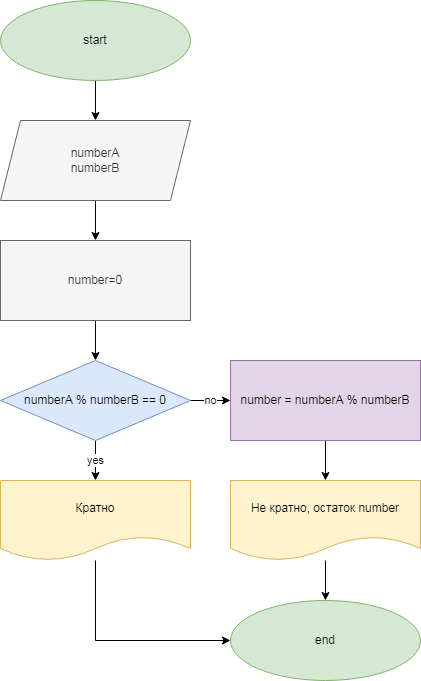

The diagram above was exported from draw.io. Its source (the exported page's mxGraphModel, read from the mxfile embedded in the PNG):
<mxGraphModel dx="868" dy="450" grid="1" gridSize="10" guides="1" tooltips="1" connect="1" arrows="1" fold="1" page="1" pageScale="1" pageWidth="827" pageHeight="1169" math="0" shadow="0">
  <root>
    <mxCell id="0" />
    <mxCell id="1" parent="0" />
    <mxCell id="YstTbkdCxiueKST_FWv8-6" value="" style="edgeStyle=orthogonalEdgeStyle;rounded=0;orthogonalLoop=1;jettySize=auto;html=1;" edge="1" parent="1" source="YstTbkdCxiueKST_FWv8-4" target="YstTbkdCxiueKST_FWv8-5">
      <mxGeometry relative="1" as="geometry" />
    </mxCell>
    <mxCell id="YstTbkdCxiueKST_FWv8-4" value="start" style="ellipse;whiteSpace=wrap;html=1;fillColor=#d5e8d4;strokeColor=#82b366;" vertex="1" parent="1">
      <mxGeometry x="80" y="130" width="190" height="80" as="geometry" />
    </mxCell>
    <mxCell id="YstTbkdCxiueKST_FWv8-8" value="" style="edgeStyle=orthogonalEdgeStyle;rounded=0;orthogonalLoop=1;jettySize=auto;html=1;" edge="1" parent="1" source="YstTbkdCxiueKST_FWv8-5" target="YstTbkdCxiueKST_FWv8-7">
      <mxGeometry relative="1" as="geometry" />
    </mxCell>
    <mxCell id="YstTbkdCxiueKST_FWv8-5" value="numberA&lt;br&gt;numberB" style="shape=parallelogram;perimeter=parallelogramPerimeter;whiteSpace=wrap;html=1;fixedSize=1;fillColor=#f5f5f5;fontColor=#333333;strokeColor=#666666;" vertex="1" parent="1">
      <mxGeometry x="80" y="250" width="190" height="80" as="geometry" />
    </mxCell>
    <mxCell id="YstTbkdCxiueKST_FWv8-10" value="" style="edgeStyle=orthogonalEdgeStyle;rounded=0;orthogonalLoop=1;jettySize=auto;html=1;" edge="1" parent="1" source="YstTbkdCxiueKST_FWv8-7" target="YstTbkdCxiueKST_FWv8-9">
      <mxGeometry relative="1" as="geometry" />
    </mxCell>
    <mxCell id="YstTbkdCxiueKST_FWv8-7" value="number=0" style="whiteSpace=wrap;html=1;fillColor=#f5f5f5;fontColor=#333333;strokeColor=#666666;" vertex="1" parent="1">
      <mxGeometry x="80" y="370" width="190" height="80" as="geometry" />
    </mxCell>
    <mxCell id="YstTbkdCxiueKST_FWv8-12" value="yes" style="edgeStyle=orthogonalEdgeStyle;rounded=0;orthogonalLoop=1;jettySize=auto;html=1;" edge="1" parent="1" source="YstTbkdCxiueKST_FWv8-9" target="YstTbkdCxiueKST_FWv8-11">
      <mxGeometry relative="1" as="geometry" />
    </mxCell>
    <mxCell id="YstTbkdCxiueKST_FWv8-14" value="no" style="edgeStyle=orthogonalEdgeStyle;rounded=0;orthogonalLoop=1;jettySize=auto;html=1;" edge="1" parent="1" source="YstTbkdCxiueKST_FWv8-9" target="YstTbkdCxiueKST_FWv8-13">
      <mxGeometry relative="1" as="geometry" />
    </mxCell>
    <mxCell id="YstTbkdCxiueKST_FWv8-9" value="numberA % numberB == 0" style="rhombus;whiteSpace=wrap;html=1;fillColor=#dae8fc;strokeColor=#6c8ebf;" vertex="1" parent="1">
      <mxGeometry x="80" y="490" width="190" height="80" as="geometry" />
    </mxCell>
    <mxCell id="YstTbkdCxiueKST_FWv8-19" style="edgeStyle=orthogonalEdgeStyle;rounded=0;orthogonalLoop=1;jettySize=auto;html=1;entryX=0;entryY=0.5;entryDx=0;entryDy=0;" edge="1" parent="1" source="YstTbkdCxiueKST_FWv8-11" target="YstTbkdCxiueKST_FWv8-17">
      <mxGeometry relative="1" as="geometry">
        <Array as="points">
          <mxPoint x="175" y="770" />
        </Array>
      </mxGeometry>
    </mxCell>
    <mxCell id="YstTbkdCxiueKST_FWv8-11" value="Кратно" style="shape=document;whiteSpace=wrap;html=1;boundedLbl=1;fillColor=#fff2cc;strokeColor=#d6b656;" vertex="1" parent="1">
      <mxGeometry x="80" y="610" width="190" height="80" as="geometry" />
    </mxCell>
    <mxCell id="YstTbkdCxiueKST_FWv8-16" value="" style="edgeStyle=orthogonalEdgeStyle;rounded=0;orthogonalLoop=1;jettySize=auto;html=1;" edge="1" parent="1" source="YstTbkdCxiueKST_FWv8-13" target="YstTbkdCxiueKST_FWv8-15">
      <mxGeometry relative="1" as="geometry" />
    </mxCell>
    <mxCell id="YstTbkdCxiueKST_FWv8-13" value="number = numberA % numberB" style="whiteSpace=wrap;html=1;fillColor=#e1d5e7;strokeColor=#9673a6;" vertex="1" parent="1">
      <mxGeometry x="310" y="490" width="190" height="80" as="geometry" />
    </mxCell>
    <mxCell id="YstTbkdCxiueKST_FWv8-18" value="" style="edgeStyle=orthogonalEdgeStyle;rounded=0;orthogonalLoop=1;jettySize=auto;html=1;" edge="1" parent="1" source="YstTbkdCxiueKST_FWv8-15" target="YstTbkdCxiueKST_FWv8-17">
      <mxGeometry relative="1" as="geometry" />
    </mxCell>
    <mxCell id="YstTbkdCxiueKST_FWv8-15" value="Не кратно, остаток number" style="shape=document;whiteSpace=wrap;html=1;boundedLbl=1;fillColor=#fff2cc;strokeColor=#d6b656;" vertex="1" parent="1">
      <mxGeometry x="310" y="610" width="190" height="80" as="geometry" />
    </mxCell>
    <mxCell id="YstTbkdCxiueKST_FWv8-17" value="end" style="ellipse;whiteSpace=wrap;html=1;fillColor=#d5e8d4;strokeColor=#82b366;" vertex="1" parent="1">
      <mxGeometry x="310" y="730" width="190" height="80" as="geometry" />
    </mxCell>
  </root>
</mxGraphModel>